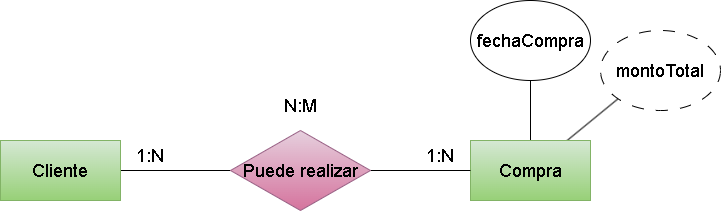

The diagram above was exported from draw.io. Its source (the exported page's mxGraphModel, read from the mxfile embedded in the PNG):
<mxGraphModel dx="1770" dy="1139" grid="1" gridSize="10" guides="1" tooltips="1" connect="1" arrows="1" fold="1" page="1" pageScale="1" pageWidth="850" pageHeight="1100" math="0" shadow="0">
  <root>
    <mxCell id="0" />
    <mxCell id="1" parent="0" />
    <mxCell id="46" style="edgeStyle=none;html=1;entryX=0;entryY=0.5;entryDx=0;entryDy=0;endArrow=none;endFill=0;" edge="1" parent="1" source="47" target="50">
      <mxGeometry relative="1" as="geometry" />
    </mxCell>
    <mxCell id="47" value="&lt;font style=&quot;font-size: 18px;&quot;&gt;Cliente&lt;/font&gt;" style="rounded=0;whiteSpace=wrap;html=1;fillColor=#d5e8d4;gradientColor=#97d077;strokeColor=#82b366;" vertex="1" parent="1">
      <mxGeometry x="100" y="300" width="120" height="60" as="geometry" />
    </mxCell>
    <mxCell id="56" style="edgeStyle=none;html=1;entryX=0.5;entryY=1;entryDx=0;entryDy=0;fontSize=18;endArrow=none;endFill=0;" edge="1" parent="1" source="48" target="54">
      <mxGeometry relative="1" as="geometry" />
    </mxCell>
    <mxCell id="57" style="edgeStyle=none;html=1;entryX=0;entryY=1;entryDx=0;entryDy=0;fontSize=18;endArrow=none;endFill=0;" edge="1" parent="1" source="48" target="55">
      <mxGeometry relative="1" as="geometry" />
    </mxCell>
    <mxCell id="48" value="&lt;font style=&quot;font-size: 18px;&quot;&gt;Compra&lt;/font&gt;" style="rounded=0;whiteSpace=wrap;html=1;fillColor=#d5e8d4;gradientColor=#97d077;strokeColor=#82b366;" vertex="1" parent="1">
      <mxGeometry x="570" y="300" width="120" height="60" as="geometry" />
    </mxCell>
    <mxCell id="49" style="edgeStyle=none;html=1;endArrow=none;endFill=0;" edge="1" parent="1" source="50" target="48">
      <mxGeometry relative="1" as="geometry" />
    </mxCell>
    <mxCell id="50" value="&lt;font style=&quot;font-size: 18px;&quot;&gt;Puede realizar&lt;/font&gt;" style="rhombus;whiteSpace=wrap;html=1;fillColor=#e6d0de;gradientColor=#d5739d;strokeColor=#996185;" vertex="1" parent="1">
      <mxGeometry x="330" y="290" width="140" height="80" as="geometry" />
    </mxCell>
    <mxCell id="51" value="1:N" style="text;html=1;strokeColor=none;fillColor=none;align=center;verticalAlign=middle;whiteSpace=wrap;rounded=0;fontSize=18;" vertex="1" parent="1">
      <mxGeometry x="220" y="300" width="60" height="30" as="geometry" />
    </mxCell>
    <mxCell id="52" value="1:N" style="text;html=1;strokeColor=none;fillColor=none;align=center;verticalAlign=middle;whiteSpace=wrap;rounded=0;fontSize=18;" vertex="1" parent="1">
      <mxGeometry x="510" y="300" width="60" height="30" as="geometry" />
    </mxCell>
    <mxCell id="53" value="N:M" style="text;html=1;strokeColor=none;fillColor=none;align=center;verticalAlign=middle;whiteSpace=wrap;rounded=0;fontSize=18;" vertex="1" parent="1">
      <mxGeometry x="370" y="250" width="60" height="30" as="geometry" />
    </mxCell>
    <mxCell id="54" value="fechaCompra" style="ellipse;whiteSpace=wrap;html=1;fontSize=18;" vertex="1" parent="1">
      <mxGeometry x="570" y="160" width="120" height="80" as="geometry" />
    </mxCell>
    <mxCell id="55" value="montoTotal" style="ellipse;whiteSpace=wrap;html=1;fontSize=18;dashed=1;dashPattern=12 12;" vertex="1" parent="1">
      <mxGeometry x="700" y="190" width="120" height="80" as="geometry" />
    </mxCell>
  </root>
</mxGraphModel>